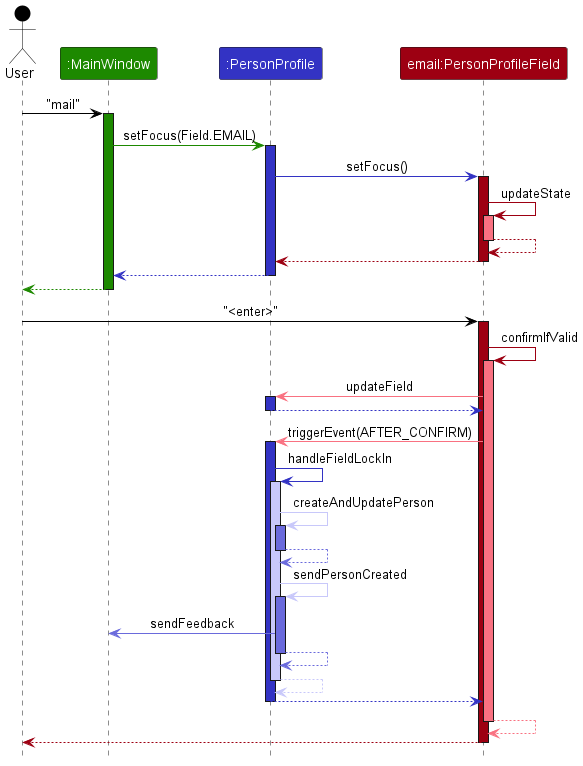

The diagram above was rendered by PlantUML. Its source (embedded in the PNG):
@startuml
!include style.puml
skinparam ArrowFontStyle plain

Actor User as user USER_COLOR
Participant ":MainWindow" as mw UI_COLOR
Participant ":PersonProfile" as profile LOGIC_COLOR
Participant "email:PersonProfileField" as field MODEL_COLOR



user -[USER_COLOR]> mw : "mail"
activate mw UI_COLOR

mw -[UI_COLOR]> profile : setFocus(Field.EMAIL)
activate profile LOGIC_COLOR

profile -[LOGIC_COLOR]> field : setFocus()
activate field MODEL_COLOR

field -[MODEL_COLOR]> field : updateState
activate field MODEL_COLOR_T1
field --[MODEL_COLOR]-> field
deactivate field MODEL_COLOR_T1

field --[MODEL_COLOR]-> profile
deactivate field MODEL_COLOR

profile --[LOGIC_COLOR]-> mw
deactivate profile

mw --[UI_COLOR]-> user
deactivate mw



user -[USER_COLOR]> field : "<enter>"
activate field MODEL_COLOR

field -[MODEL_COLOR]> field : confirmIfValid
activate field MODEL_COLOR_T1

field -[MODEL_COLOR_T1]> profile : updateField
activate profile LOGIC_COLOR
profile --[LOGIC_COLOR]-> field
deactivate profile

field -[MODEL_COLOR_T1]> profile : triggerEvent(AFTER_CONFIRM)
activate profile LOGIC_COLOR

profile -[LOGIC_COLOR]> profile : handleFieldLockIn
activate profile LOGIC_COLOR_T1

profile -[LOGIC_COLOR_T1]> profile : createAndUpdatePerson
activate profile LOGIC_COLOR_T2
profile --[LOGIC_COLOR_T2]-> profile
deactivate profile LOGIC_COLOR_T2

profile -[LOGIC_COLOR_T1]> profile : sendPersonCreated
activate profile LOGIC_COLOR_T2


profile -[LOGIC_COLOR_T2]> mw : sendFeedback

profile --[LOGIC_COLOR_T2]-> profile
deactivate profile LOGIC_COLOR_T2

profile --[LOGIC_COLOR_T1]-> profile
deactivate profile

profile --[LOGIC_COLOR]-> field
deactivate profile

field --[MODEL_COLOR_T1]-> field
deactivate field MODEL_COLOR_T1

field --[MODEL_COLOR]-> user
deactivate field

@enduml